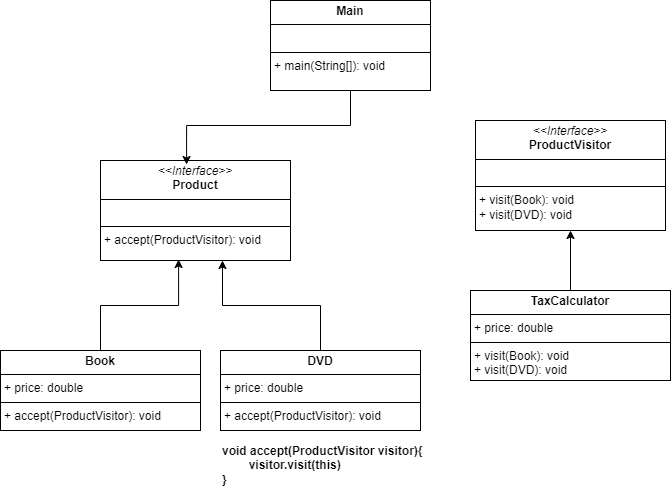

The diagram above was exported from draw.io. Its source (the exported page's mxGraphModel, read from the mxfile embedded in the PNG):
<mxGraphModel dx="1120" dy="524" grid="1" gridSize="10" guides="1" tooltips="1" connect="1" arrows="1" fold="1" page="1" pageScale="1" pageWidth="827" pageHeight="1169" math="0" shadow="0">
  <root>
    <mxCell id="0" />
    <mxCell id="1" parent="0" />
    <mxCell id="-KtGLZ4_MkiXTwcK3F6l-1" value="&lt;p style=&quot;margin:0px;margin-top:4px;text-align:center;&quot;&gt;&lt;b&gt;Main&lt;/b&gt;&lt;/p&gt;&lt;hr size=&quot;1&quot; style=&quot;border-style:solid;&quot;&gt;&lt;p style=&quot;margin:0px;margin-left:4px;&quot;&gt;&lt;br&gt;&lt;/p&gt;&lt;hr size=&quot;1&quot; style=&quot;border-style:solid;&quot;&gt;&lt;p style=&quot;margin:0px;margin-left:4px;&quot;&gt;+ main(String[]): void&lt;/p&gt;" style="verticalAlign=top;align=left;overflow=fill;html=1;whiteSpace=wrap;" vertex="1" parent="1">
      <mxGeometry x="280" y="20" width="160" height="90" as="geometry" />
    </mxCell>
    <mxCell id="-KtGLZ4_MkiXTwcK3F6l-3" value="&lt;p style=&quot;margin:0px;margin-top:4px;text-align:center;&quot;&gt;&lt;i&gt;&amp;lt;&amp;lt;Interface&amp;gt;&amp;gt;&lt;/i&gt;&lt;br&gt;&lt;b&gt;Product&lt;/b&gt;&lt;/p&gt;&lt;hr size=&quot;1&quot; style=&quot;border-style:solid;&quot;&gt;&lt;p style=&quot;margin:0px;margin-left:4px;&quot;&gt;&lt;br&gt;&lt;/p&gt;&lt;hr size=&quot;1&quot; style=&quot;border-style:solid;&quot;&gt;&lt;p style=&quot;margin:0px;margin-left:4px;&quot;&gt;+ accept(ProductVisitor): void&lt;br&gt;&lt;/p&gt;" style="verticalAlign=top;align=left;overflow=fill;html=1;whiteSpace=wrap;" vertex="1" parent="1">
      <mxGeometry x="110" y="180" width="190" height="100" as="geometry" />
    </mxCell>
    <mxCell id="-KtGLZ4_MkiXTwcK3F6l-4" value="&lt;p style=&quot;margin:0px;margin-top:4px;text-align:center;&quot;&gt;&lt;i&gt;&amp;lt;&amp;lt;Interface&amp;gt;&amp;gt;&lt;/i&gt;&lt;br&gt;&lt;b&gt;ProductVisitor&lt;/b&gt;&lt;/p&gt;&lt;hr size=&quot;1&quot; style=&quot;border-style:solid;&quot;&gt;&lt;p style=&quot;margin:0px;margin-left:4px;&quot;&gt;&lt;br&gt;&lt;/p&gt;&lt;hr size=&quot;1&quot; style=&quot;border-style:solid;&quot;&gt;&lt;p style=&quot;margin:0px;margin-left:4px;&quot;&gt;+ visit(Book): void&lt;br&gt;&lt;/p&gt;&lt;p style=&quot;margin:0px;margin-left:4px;&quot;&gt;+ visit(DVD): void&lt;br&gt;&lt;/p&gt;" style="verticalAlign=top;align=left;overflow=fill;html=1;whiteSpace=wrap;" vertex="1" parent="1">
      <mxGeometry x="485" y="140" width="190" height="110" as="geometry" />
    </mxCell>
    <mxCell id="-KtGLZ4_MkiXTwcK3F6l-6" value="&lt;p style=&quot;margin:0px;margin-top:4px;text-align:center;&quot;&gt;&lt;b&gt;Book&lt;/b&gt;&lt;/p&gt;&lt;hr size=&quot;1&quot; style=&quot;border-style:solid;&quot;&gt;&lt;p style=&quot;margin:0px;margin-left:4px;&quot;&gt;+ price: double&lt;/p&gt;&lt;hr size=&quot;1&quot; style=&quot;border-style:solid;&quot;&gt;&lt;p style=&quot;margin:0px;margin-left:4px;&quot;&gt;+ accept(ProductVisitor): void&lt;/p&gt;" style="verticalAlign=top;align=left;overflow=fill;html=1;whiteSpace=wrap;" vertex="1" parent="1">
      <mxGeometry x="10" y="370" width="200" height="80" as="geometry" />
    </mxCell>
    <mxCell id="-KtGLZ4_MkiXTwcK3F6l-7" style="edgeStyle=orthogonalEdgeStyle;rounded=0;orthogonalLoop=1;jettySize=auto;html=1;entryX=0.411;entryY=0.99;entryDx=0;entryDy=0;entryPerimeter=0;" edge="1" parent="1" source="-KtGLZ4_MkiXTwcK3F6l-6" target="-KtGLZ4_MkiXTwcK3F6l-3">
      <mxGeometry relative="1" as="geometry" />
    </mxCell>
    <mxCell id="-KtGLZ4_MkiXTwcK3F6l-8" value="&lt;p style=&quot;margin:0px;margin-top:4px;text-align:center;&quot;&gt;&lt;b&gt;DVD&lt;/b&gt;&lt;/p&gt;&lt;hr size=&quot;1&quot; style=&quot;border-style:solid;&quot;&gt;&lt;p style=&quot;margin:0px;margin-left:4px;&quot;&gt;+ price: double&lt;/p&gt;&lt;hr size=&quot;1&quot; style=&quot;border-style:solid;&quot;&gt;&lt;p style=&quot;margin:0px;margin-left:4px;&quot;&gt;+ accept(ProductVisitor): void&lt;/p&gt;" style="verticalAlign=top;align=left;overflow=fill;html=1;whiteSpace=wrap;" vertex="1" parent="1">
      <mxGeometry x="230" y="370" width="200" height="80" as="geometry" />
    </mxCell>
    <mxCell id="-KtGLZ4_MkiXTwcK3F6l-9" style="edgeStyle=orthogonalEdgeStyle;rounded=0;orthogonalLoop=1;jettySize=auto;html=1;entryX=0.642;entryY=1;entryDx=0;entryDy=0;entryPerimeter=0;" edge="1" parent="1" source="-KtGLZ4_MkiXTwcK3F6l-8" target="-KtGLZ4_MkiXTwcK3F6l-3">
      <mxGeometry relative="1" as="geometry" />
    </mxCell>
    <mxCell id="-KtGLZ4_MkiXTwcK3F6l-11" style="edgeStyle=orthogonalEdgeStyle;rounded=0;orthogonalLoop=1;jettySize=auto;html=1;" edge="1" parent="1" source="-KtGLZ4_MkiXTwcK3F6l-10" target="-KtGLZ4_MkiXTwcK3F6l-4">
      <mxGeometry relative="1" as="geometry" />
    </mxCell>
    <mxCell id="-KtGLZ4_MkiXTwcK3F6l-10" value="&lt;p style=&quot;margin:0px;margin-top:4px;text-align:center;&quot;&gt;&lt;b&gt;TaxCalculator&lt;/b&gt;&lt;/p&gt;&lt;hr size=&quot;1&quot; style=&quot;border-style:solid;&quot;&gt;&lt;p style=&quot;margin:0px;margin-left:4px;&quot;&gt;+ price: double&lt;/p&gt;&lt;hr size=&quot;1&quot; style=&quot;border-style:solid;&quot;&gt;&lt;p style=&quot;margin: 0px 0px 0px 4px;&quot;&gt;+ visit(Book): void&lt;br&gt;&lt;/p&gt;&lt;p style=&quot;margin: 0px 0px 0px 4px;&quot;&gt;+ visit(DVD): void&lt;/p&gt;" style="verticalAlign=top;align=left;overflow=fill;html=1;whiteSpace=wrap;" vertex="1" parent="1">
      <mxGeometry x="480" y="310" width="200" height="90" as="geometry" />
    </mxCell>
    <mxCell id="-KtGLZ4_MkiXTwcK3F6l-12" style="edgeStyle=orthogonalEdgeStyle;rounded=0;orthogonalLoop=1;jettySize=auto;html=1;entryX=0.453;entryY=0.04;entryDx=0;entryDy=0;entryPerimeter=0;" edge="1" parent="1" source="-KtGLZ4_MkiXTwcK3F6l-1" target="-KtGLZ4_MkiXTwcK3F6l-3">
      <mxGeometry relative="1" as="geometry" />
    </mxCell>
    <mxCell id="-KtGLZ4_MkiXTwcK3F6l-14" value="void accept(ProductVisitor visitor){&lt;div&gt;&lt;span style=&quot;white-space: pre;&quot;&gt;&#09;&lt;/span&gt;visitor.visit(this)&lt;br&gt;&lt;div&gt;}&lt;/div&gt;&lt;/div&gt;" style="text;html=1;align=left;verticalAlign=middle;whiteSpace=wrap;rounded=0;fontStyle=1" vertex="1" parent="1">
      <mxGeometry x="230" y="460" width="220" height="50" as="geometry" />
    </mxCell>
  </root>
</mxGraphModel>